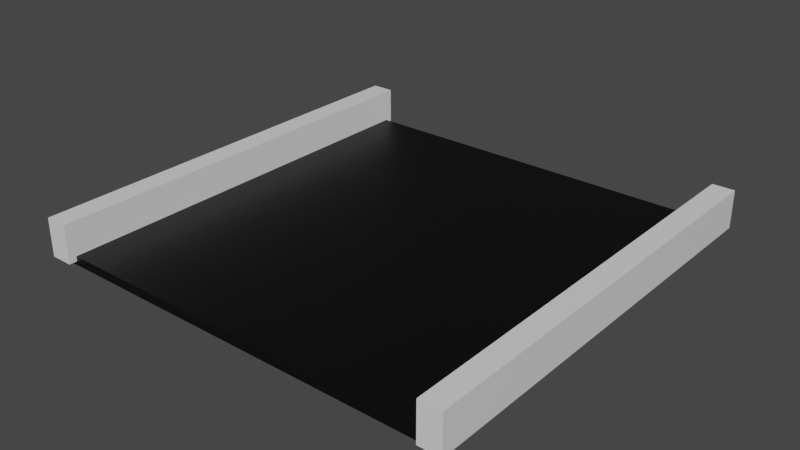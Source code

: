 # Source: goal_active.blend  (saved by Blender 2.93.20; exported with 4.5.12 LTS)
import bpy
from mathutils import Matrix  # noqa: F401  (used for matrix-valued properties, if any)

bpy.ops.wm.read_factory_settings(use_empty=True)
scene = bpy.context.scene
scene.name = 'Scene'

# ---- collections
col_collection = bpy.data.collections.new('Collection'); scene.collection.children.link(col_collection)

# ---- materials (node trees are filled in below, after node groups)
mat_material = bpy.data.materials.new('Material')
mat_material.alpha_threshold = 0.0
mat_material.use_transparent_shadow = False
mat_material.line_color = (0.0, 0.0, 0.0, 1.0)
mat_material_001 = bpy.data.materials.new('Material.001')
mat_material_001.use_transparent_shadow = False

# ---- material node trees
mat_material.use_nodes = True; mat_material.node_tree.nodes.clear()
_N = mat_material.node_tree.nodes; _L = mat_material.node_tree.links
n0 = _N.new('ShaderNodeOutputMaterial'); n0.name = 'Material Output'; n0.location = (300, 300)
n1 = _N.new('ShaderNodeBsdfPrincipled'); n1.name = 'Principled BSDF'; n1.location = (10, 300)
n1.distribution = 'GGX'
n1.subsurface_method = 'BURLEY'
n1.inputs[2].default_value = 0.4
n1.inputs[3].default_value = 1.45
n1.inputs[27].default_value = (0.0, 0.0, 0.0, 1.0)
n1.inputs[28].default_value = 1.0
_L.new(n1.outputs[0], n0.inputs[0])
n0.is_active_output = True
mat_material_001.use_nodes = True; mat_material_001.node_tree.nodes.clear()
_N = mat_material_001.node_tree.nodes; _L = mat_material_001.node_tree.links
n0 = _N.new('ShaderNodeBsdfPrincipled'); n0.name = 'Principled BSDF'; n0.location = (10, 300)
n0.distribution = 'GGX'
n0.subsurface_method = 'BURLEY'
n0.inputs[0].default_value = (0.0, 0.0, 0.0, 1.0)
n0.inputs[3].default_value = 1.45
n0.inputs[27].default_value = (0.0, 0.0, 0.0, 1.0)
n0.inputs[28].default_value = 1.0
n1 = _N.new('ShaderNodeOutputMaterial'); n1.name = 'Material Output'; n1.location = (300, 300)
_L.new(n0.outputs[0], n1.inputs[0])
n1.is_active_output = True

# ---- world
world_world = bpy.data.worlds.new('World'); scene.world = world_world
world_world.use_nodes = True; world_world.node_tree.nodes.clear()
_N = world_world.node_tree.nodes; _L = world_world.node_tree.links
n0 = _N.new('ShaderNodeOutputWorld'); n0.name = 'World Output'; n0.location = (300, 300)
n1 = _N.new('ShaderNodeBackground'); n1.name = 'Background'; n1.location = (10, 300)
n1.inputs[0].default_value = (0.05088, 0.05088, 0.05088, 1.0)
_L.new(n1.outputs[0], n0.inputs[0])
n0.is_active_output = True
world_world.color = (0.05088, 0.05088, 0.05088)
world_world.use_sun_shadow = False
world_world.sun_shadow_jitter_overblur = 0.0

# ---- meshes
me_cube = bpy.data.meshes.new('Cube')
me_cube.from_pydata([(-0.4475, 0.5, -0.4115), (-0.4475, 0.5, -0.5), (-0.4475, -0.5, -0.4115), (-0.4475, -0.5, -0.5), (-0.5, 0.5, -0.4115), (-0.5, 0.5, -0.5), (-0.5, -0.5, -0.4115), (-0.5, -0.5, -0.5), (0.5012, 0.5, -0.4115), (0.5012, 0.5, -0.5), (0.5012, -0.5, -0.4115), (0.5012, -0.5, -0.5), (0.4497, 0.5, -0.4115), (0.4497, 0.5, -0.5), (0.4497, -0.5, -0.4115), (0.4497, -0.5, -0.5)], [], [(0, 4, 6, 2), (3, 2, 6, 7), (7, 6, 4, 5), (5, 1, 3, 7), (1, 0, 2, 3), (5, 4, 0, 1), (8, 12, 14, 10), (11, 10, 14, 15), (15, 14, 12, 13), (13, 9, 11, 15), (9, 8, 10, 11), (13, 12, 8, 9)])
_uv = me_cube.uv_layers.new(name='UVMap')
_uv.uv.foreach_set('vector', [0.625, 0.5, 0.875, 0.5, 0.875, 0.75, 0.625, 0.75, 0.375, 0.75, 0.625, 0.75, 0.625, 1.0, 0.375, 1.0, 0.375, 0.0, 0.625, 0.0, 0.625, 0.25, 0.375, 0.25, 0.125, 0.5, 0.375, 0.5, 0.375, 0.75, 0.125, 0.75, 0.375, 0.5, 0.625, 0.5, 0.625, 0.75, 0.375, 0.75, 0.375, 0.25, 0.625, 0.25, 0.625, 0.5, 0.375, 0.5, 0.625, 0.5, 0.875, 0.5, 0.875, 0.75, 0.625, 0.75, 0.375, 0.75, 0.625, 0.75, 0.625, 1.0, 0.375, 1.0, 0.375, 0.0, 0.625, 0.0, 0.625, 0.25, 0.375, 0.25, 0.125, 0.5, 0.375, 0.5, 0.375, 0.75, 0.125, 0.75, 0.375, 0.5, 0.625, 0.5, 0.625, 0.75, 0.375, 0.75, 0.375, 0.25, 0.625, 0.25, 0.625, 0.5, 0.375, 0.5])
me_cube.materials.append(mat_material)
me_cube.use_remesh_preserve_volume = False
me_cube.use_remesh_preserve_attributes = False
me_cube.use_mirror_vertex_groups = False
me_cube.update()
me_cube_001 = bpy.data.meshes.new('Cube.001')
me_cube_001.from_pydata([(-0.4821, -0.4821, -0.4885), (-0.4821, -0.4821, -0.5093), (-0.4821, 0.4821, -0.4885), (-0.4821, 0.4821, -0.5093), (0.4821, -0.4821, -0.4885), (0.4821, -0.4821, -0.5093), (0.4821, 0.4821, -0.4885), (0.4821, 0.4821, -0.5093)], [], [(0, 1, 3, 2), (2, 3, 7, 6), (6, 7, 5, 4), (4, 5, 1, 0), (2, 6, 4, 0), (7, 3, 1, 5)])
_uv = me_cube_001.uv_layers.new(name='UVMap')
_uv.uv.foreach_set('vector', [0.375, 0.0, 0.625, 0.0, 0.625, 0.25, 0.375, 0.25, 0.375, 0.25, 0.625, 0.25, 0.625, 0.5, 0.375, 0.5, 0.375, 0.5, 0.625, 0.5, 0.625, 0.75, 0.375, 0.75, 0.375, 0.75, 0.625, 0.75, 0.625, 1.0, 0.375, 1.0, 0.125, 0.5, 0.375, 0.5, 0.375, 0.75, 0.125, 0.75, 0.625, 0.5, 0.875, 0.5, 0.875, 0.75, 0.625, 0.75])
me_cube_001.materials.append(mat_material_001)
me_cube_001.use_remesh_fix_poles = True
me_cube_001.use_remesh_preserve_attributes = False
me_cube_001.update()

# ---- objects
ob_cube = bpy.data.objects.new('Cube', me_cube)
ob_cube_001 = bpy.data.objects.new('Cube.001', me_cube_001)

# ---- transforms, parenting, visibility, modifiers, constraints
ob_cube.location = (0.0, 0.0, 0.0)
ob_cube.lock_rotations_4d = False
ob_cube.empty_display_type = 'ARROWS'
ob_cube.lineart.crease_threshold = 0.0
ob_cube_001.location = (0.0, 0.0, 0.0)

# ---- collection membership
col_collection.objects.link(ob_cube)
col_collection.objects.link(ob_cube_001)

# ---- scene / render settings (as saved in the file)
scene.frame_start = 1; scene.frame_end = 250; scene.frame_set(1)
scene.render.engine = 'BLENDER_EEVEE_NEXT'
scene.cycles.use_denoising = False
scene.cycles.samples = 128
scene.cycles.sampling_pattern = 'TABULATED_SOBOL'
scene.cycles.use_adaptive_sampling = False
scene.cycles.use_light_tree = False
scene.view_settings.view_transform = 'Filmic'
bpy.context.view_layer.update()

# ---- added for rendering (the .blend has no active camera and no usable light): camera, sun
cam_auto = bpy.data.cameras.new('AutoCamera')
cam_auto.lens = 50.0
cam_auto.sensor_width = 36.0
cam_auto.clip_end = 1000.0
ob_auto_camera = bpy.data.objects.new('AutoCamera', cam_auto)
scene.collection.objects.link(ob_auto_camera)
ob_auto_camera.location = (1.31293, -1.57482, 0.589467)
ob_auto_camera.rotation_euler = (1.09748, -7.21219e-08, 0.694738)
scene.camera = ob_auto_camera
light_auto_sun = bpy.data.lights.new('AutoSun', 'SUN')
light_auto_sun.energy = 3.0
light_auto_sun.angle = 0.0523599
ob_auto_sun = bpy.data.objects.new('AutoSun', light_auto_sun)
scene.collection.objects.link(ob_auto_sun)
ob_auto_sun.rotation_euler = (0.872665, 0.174533, 0.523599)
bpy.context.view_layer.update()
